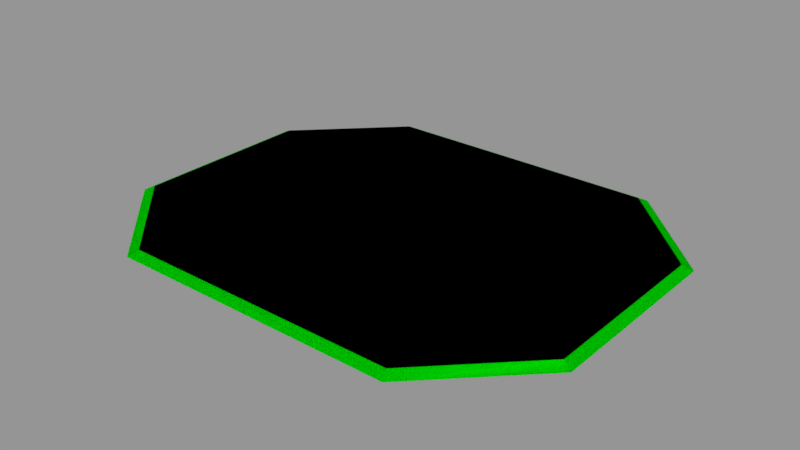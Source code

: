 # Source: models.blend  (saved by Blender 2.79.0; exported with 4.5.12 LTS)
import bpy
from mathutils import Matrix  # noqa: F401  (used for matrix-valued properties, if any)

bpy.ops.wm.read_factory_settings(use_empty=True)
scene = bpy.context.scene
scene.name = 'props'

# ---- collections
col_collection_1_001 = bpy.data.collections.new('Collection 1.001'); scene.collection.children.link(col_collection_1_001)
col_collection_2_001 = bpy.data.collections.new('Collection 2.001'); scene.collection.children.link(col_collection_2_001)

# ---- materials (node trees are filled in below, after node groups)
mat_player_platform = bpy.data.materials.new('player platform')
mat_player_platform.alpha_threshold = 0.0
mat_player_platform.use_transparent_shadow = False
mat_player_platform.diffuse_color = (0.2245, 0.3792, 0.7991, 1.0)
mat_player_platform.roughness = 0.5
mat_collision_shape = bpy.data.materials.new('collision shape')
mat_collision_shape.alpha_threshold = 0.0
mat_collision_shape.use_transparent_shadow = False
mat_collision_shape.diffuse_color = (0.0, 0.76, 3.805e-05, 1.0)
mat_collision_shape.roughness = 0.5
mat_collision_shape.line_color = (0.0, 0.0, 0.0, 0.5)

# ---- material node trees

# ---- meshes
me_player_platform = bpy.data.meshes.new('player platform')
me_player_platform.from_pydata([(-5.0, -2.0, 0.0), (5.0, -2.0, 0.0), (-5.0, 2.0, 0.0), (5.0, 2.0, 0.0), (-3.0, -4.0, 0.0), (3.0, -4.0, 0.0), (-3.0, 4.0, 0.0), (3.0, 4.0, 0.0), (-4.8, -1.9, 0.1), (4.8, -1.9, 0.1), (-4.8, 1.9, 0.1), (4.8, 1.9, 0.1), (-2.9, -3.8, 0.1), (2.9, -3.8, 0.1), (-2.9, 3.8, 0.1), (2.9, 3.8, 0.1)], [], [(8, 9, 11, 10), (9, 8, 12, 13), (10, 11, 15, 14), (3, 7, 15, 11), (5, 1, 9, 13), (4, 5, 13, 12), (1, 3, 11, 9), (2, 0, 8, 10), (6, 2, 10, 14), (7, 6, 14, 15), (0, 4, 12, 8)])
_k = set([(8, 10), (8, 12), (9, 11), (9, 13), (10, 14), (11, 15), (12, 13), (14, 15)])
me_player_platform.attributes.new('sharp_edge', 'BOOLEAN', 'EDGE').data.foreach_set('value', [ (min(e.vertices), max(e.vertices)) in _k for e in me_player_platform.edges])
_uv = me_player_platform.uv_layers.new(name='UVMap')
_uv.uv.foreach_set('vector', [-4.8, -1.9, 4.8, -1.9, 4.8, 1.9, -4.8, 1.9, 4.8, -1.9, -4.8, -1.9, -2.9, -3.8, 2.9, -3.8, -4.8, 1.9, 4.8, 1.9, 2.9, 3.8, -2.9, 3.8, 5.0, 2.0, 3.0, 4.0, 2.9, 3.8, 4.8, 1.9, 3.0, -4.0, 5.0, -2.0, 4.8, -1.9, 2.9, -3.8, -3.0, -4.0, 3.0, -4.0, 2.9, -3.8, -2.9, -3.8, 5.0, -2.0, 5.0, 2.0, 4.8, 1.9, 4.8, -1.9, -5.0, 2.0, -5.0, -2.0, -4.8, -1.9, -4.8, 1.9, -3.0, 4.0, -5.0, 2.0, -4.8, 1.9, -2.9, 3.8, 3.0, 4.0, -3.0, 4.0, -2.9, 3.8, 2.9, 3.8, -5.0, -2.0, -3.0, -4.0, -2.9, -3.8, -4.8, -1.9])
me_player_platform.materials.append(mat_player_platform)
me_player_platform.use_remesh_preserve_volume = False
me_player_platform.use_remesh_preserve_attributes = False
me_player_platform.use_mirror_vertex_groups = False
me_player_platform.update()
me_player_platform_shape = bpy.data.meshes.new('player platform shape')
me_player_platform_shape.from_pydata([(-5.0, -2.0, 0.0), (5.0, -2.0, 0.0), (-5.0, 2.0, 0.0), (5.0, 2.0, 0.0), (-3.0, -4.0, 0.0), (3.0, -4.0, 0.0), (-3.0, 4.0, 0.0), (3.0, 4.0, 0.0), (-4.8, -1.9, 0.1), (4.8, -1.9, 0.1), (-4.8, 1.9, 0.1), (4.8, 1.9, 0.1), (-2.9, -3.8, 0.1), (2.9, -3.8, 0.1), (-2.9, 3.8, 0.1), (2.9, 3.8, 0.1)], [], [(8, 9, 11, 10), (9, 8, 12, 13), (10, 11, 15, 14), (3, 7, 15, 11), (5, 1, 9, 13), (4, 5, 13, 12), (1, 3, 11, 9), (2, 0, 8, 10), (6, 2, 10, 14), (7, 6, 14, 15), (0, 4, 12, 8)])
_k = set([(8, 10), (8, 12), (9, 11), (9, 13), (10, 14), (11, 15), (12, 13), (14, 15)])
me_player_platform_shape.attributes.new('sharp_edge', 'BOOLEAN', 'EDGE').data.foreach_set('value', [ (min(e.vertices), max(e.vertices)) in _k for e in me_player_platform_shape.edges])
_uv = me_player_platform_shape.uv_layers.new(name='UVMap')
_uv.uv.foreach_set('vector', [-4.8, -1.9, 4.8, -1.9, 4.8, 1.9, -4.8, 1.9, 4.8, -1.9, -4.8, -1.9, -2.9, -3.8, 2.9, -3.8, -4.8, 1.9, 4.8, 1.9, 2.9, 3.8, -2.9, 3.8, 5.0, 2.0, 3.0, 4.0, 2.9, 3.8, 4.8, 1.9, 3.0, -4.0, 5.0, -2.0, 4.8, -1.9, 2.9, -3.8, -3.0, -4.0, 3.0, -4.0, 2.9, -3.8, -2.9, -3.8, 5.0, -2.0, 5.0, 2.0, 4.8, 1.9, 4.8, -1.9, -5.0, 2.0, -5.0, -2.0, -4.8, -1.9, -4.8, 1.9, -3.0, 4.0, -5.0, 2.0, -4.8, 1.9, -2.9, 3.8, 3.0, 4.0, -3.0, 4.0, -2.9, 3.8, 2.9, 3.8, -5.0, -2.0, -3.0, -4.0, -2.9, -3.8, -4.8, -1.9])
me_player_platform_shape.materials.append(mat_collision_shape)
me_player_platform_shape.use_remesh_preserve_volume = False
me_player_platform_shape.use_remesh_preserve_attributes = False
me_player_platform_shape.use_mirror_vertex_groups = False
me_player_platform_shape.update()

# ---- objects
ob_player_platform = bpy.data.objects.new('player platform', me_player_platform)
ob_player_platform_shape = bpy.data.objects.new('player platform shape', me_player_platform_shape)

# ---- transforms, parenting, visibility, modifiers, constraints
ob_player_platform.location = (0.0, 0.0, 0.0)
ob_player_platform.lineart.crease_threshold = 0.0
ob_player_platform_shape.location = (0.0, 0.0, 0.0)
ob_player_platform_shape.lineart.crease_threshold = 0.0

# ---- collection membership
col_collection_1_001.objects.link(ob_player_platform)
col_collection_2_001.objects.link(ob_player_platform_shape)

# ---- scene / render settings (as saved in the file)
scene.frame_start = 1; scene.frame_end = 250; scene.frame_set(1)
scene.render.engine = 'BLENDER_EEVEE_NEXT'
scene.render.image_settings.color_mode = 'RGB'
scene.render.image_settings.compression = 90
scene.render.resolution_percentage = 50
scene.render.dither_intensity = 0.0
scene.render.bake_margin = 2
scene.render.bake_bias = 0.0
scene.cycles.use_denoising = False
scene.cycles.samples = 128
scene.cycles.sampling_pattern = 'TABULATED_SOBOL'
scene.cycles.use_adaptive_sampling = False
scene.cycles.use_light_tree = False
scene.cycles.blur_glossy = 0.0
scene.cycles.sample_clamp_indirect = 0.0
scene.view_settings.view_transform = 'Standard'
bpy.context.view_layer.update()

# ---- added for rendering (the .blend has no active camera and no usable light): camera, sun + grey world if the file has none
cam_auto = bpy.data.cameras.new('AutoCamera')
cam_auto.lens = 50.0
cam_auto.sensor_width = 36.0
cam_auto.clip_end = 1000.0
ob_auto_camera = bpy.data.objects.new('AutoCamera', cam_auto)
scene.collection.objects.link(ob_auto_camera)
ob_auto_camera.location = (11.849, -14.2188, 9.52921)
ob_auto_camera.rotation_euler = (1.09748, -7.21219e-08, 0.694738)
scene.camera = ob_auto_camera
light_auto_sun = bpy.data.lights.new('AutoSun', 'SUN')
light_auto_sun.energy = 3.0
light_auto_sun.angle = 0.0523599
ob_auto_sun = bpy.data.objects.new('AutoSun', light_auto_sun)
scene.collection.objects.link(ob_auto_sun)
ob_auto_sun.rotation_euler = (0.872665, 0.174533, 0.523599)
if scene.world is None:
    world_auto = bpy.data.worlds.new('AutoWorld')
    world_auto.color = (0.3, 0.3, 0.3)
    scene.world = world_auto
bpy.context.view_layer.update()

